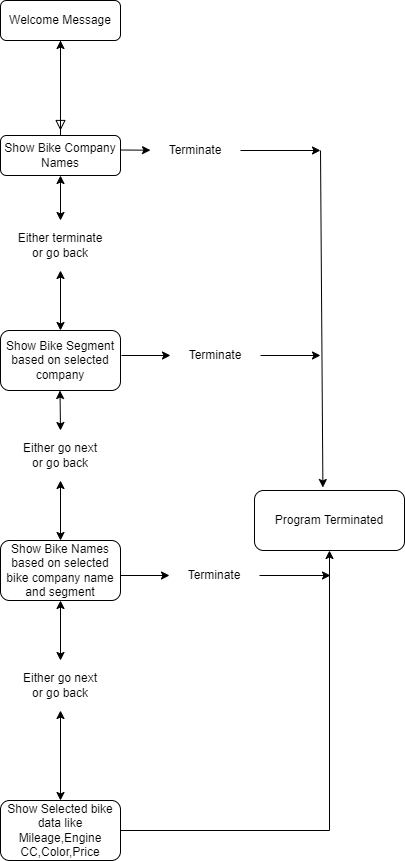

The diagram above was exported from draw.io. Its source (the exported page's mxGraphModel, read from the mxfile embedded in the PNG):
<mxGraphModel dx="1335" dy="682" grid="1" gridSize="10" guides="1" tooltips="1" connect="1" arrows="1" fold="1" page="1" pageScale="1" pageWidth="827" pageHeight="1169" math="0" shadow="0">
  <root>
    <mxCell id="WIyWlLk6GJQsqaUBKTNV-0" />
    <mxCell id="WIyWlLk6GJQsqaUBKTNV-1" parent="WIyWlLk6GJQsqaUBKTNV-0" />
    <mxCell id="WIyWlLk6GJQsqaUBKTNV-2" value="" style="rounded=0;html=1;jettySize=auto;orthogonalLoop=1;fontSize=11;endArrow=block;endFill=0;endSize=8;strokeWidth=1;shadow=0;labelBackgroundColor=none;edgeStyle=orthogonalEdgeStyle;" parent="WIyWlLk6GJQsqaUBKTNV-1" source="WIyWlLk6GJQsqaUBKTNV-3" edge="1">
      <mxGeometry relative="1" as="geometry">
        <mxPoint x="220" y="170" as="targetPoint" />
      </mxGeometry>
    </mxCell>
    <mxCell id="WIyWlLk6GJQsqaUBKTNV-3" value="Welcome Message" style="rounded=1;whiteSpace=wrap;html=1;fontSize=12;glass=0;strokeWidth=1;shadow=0;" parent="WIyWlLk6GJQsqaUBKTNV-1" vertex="1">
      <mxGeometry x="160" y="40" width="120" height="40" as="geometry" />
    </mxCell>
    <mxCell id="f3d3ZSAJbQoetDTe7iw1-12" value="" style="edgeStyle=orthogonalEdgeStyle;rounded=0;orthogonalLoop=1;jettySize=auto;html=1;" edge="1" parent="WIyWlLk6GJQsqaUBKTNV-1" source="WIyWlLk6GJQsqaUBKTNV-7" target="WIyWlLk6GJQsqaUBKTNV-3">
      <mxGeometry relative="1" as="geometry" />
    </mxCell>
    <mxCell id="WIyWlLk6GJQsqaUBKTNV-7" value="Show Bike Company Names" style="rounded=1;whiteSpace=wrap;html=1;fontSize=12;glass=0;strokeWidth=1;shadow=0;" parent="WIyWlLk6GJQsqaUBKTNV-1" vertex="1">
      <mxGeometry x="160" y="175" width="120" height="40" as="geometry" />
    </mxCell>
    <mxCell id="f3d3ZSAJbQoetDTe7iw1-4" value="Show Bike Names based on selected bike company name and segment" style="rounded=1;whiteSpace=wrap;html=1;" vertex="1" parent="WIyWlLk6GJQsqaUBKTNV-1">
      <mxGeometry x="160" y="580" width="120" height="60" as="geometry" />
    </mxCell>
    <mxCell id="f3d3ZSAJbQoetDTe7iw1-14" value="" style="edgeStyle=orthogonalEdgeStyle;rounded=0;orthogonalLoop=1;jettySize=auto;html=1;" edge="1" parent="WIyWlLk6GJQsqaUBKTNV-1" source="f3d3ZSAJbQoetDTe7iw1-6" target="f3d3ZSAJbQoetDTe7iw1-13">
      <mxGeometry relative="1" as="geometry" />
    </mxCell>
    <mxCell id="f3d3ZSAJbQoetDTe7iw1-6" value="Show Selected bike data like Mileage,Engine CC,Color,Price" style="rounded=1;whiteSpace=wrap;html=1;" vertex="1" parent="WIyWlLk6GJQsqaUBKTNV-1">
      <mxGeometry x="160" y="840" width="120" height="60" as="geometry" />
    </mxCell>
    <mxCell id="f3d3ZSAJbQoetDTe7iw1-11" value="" style="endArrow=classic;startArrow=classic;html=1;rounded=0;exitX=0.5;exitY=0;exitDx=0;exitDy=0;entryX=0.5;entryY=1;entryDx=0;entryDy=0;" edge="1" parent="WIyWlLk6GJQsqaUBKTNV-1" source="f3d3ZSAJbQoetDTe7iw1-23" target="f3d3ZSAJbQoetDTe7iw1-4">
      <mxGeometry width="50" height="50" relative="1" as="geometry">
        <mxPoint x="230" y="410" as="sourcePoint" />
        <mxPoint x="229.5" y="350" as="targetPoint" />
        <Array as="points" />
      </mxGeometry>
    </mxCell>
    <mxCell id="f3d3ZSAJbQoetDTe7iw1-13" value="Program Terminated" style="rounded=1;whiteSpace=wrap;html=1;" vertex="1" parent="WIyWlLk6GJQsqaUBKTNV-1">
      <mxGeometry x="414" y="530" width="150" height="60" as="geometry" />
    </mxCell>
    <mxCell id="f3d3ZSAJbQoetDTe7iw1-17" value="" style="endArrow=classic;html=1;rounded=0;entryX=0.456;entryY=-0.05;entryDx=0;entryDy=0;entryPerimeter=0;" edge="1" parent="WIyWlLk6GJQsqaUBKTNV-1" target="f3d3ZSAJbQoetDTe7iw1-13">
      <mxGeometry width="50" height="50" relative="1" as="geometry">
        <mxPoint x="480" y="190" as="sourcePoint" />
        <mxPoint x="480" y="270" as="targetPoint" />
      </mxGeometry>
    </mxCell>
    <mxCell id="f3d3ZSAJbQoetDTe7iw1-19" value="" style="endArrow=classic;html=1;rounded=0;" edge="1" parent="WIyWlLk6GJQsqaUBKTNV-1" source="f3d3ZSAJbQoetDTe7iw1-27">
      <mxGeometry width="50" height="50" relative="1" as="geometry">
        <mxPoint x="280" y="429.5" as="sourcePoint" />
        <mxPoint x="480" y="395" as="targetPoint" />
      </mxGeometry>
    </mxCell>
    <mxCell id="f3d3ZSAJbQoetDTe7iw1-20" value="" style="endArrow=classic;html=1;rounded=0;" edge="1" parent="WIyWlLk6GJQsqaUBKTNV-1" source="f3d3ZSAJbQoetDTe7iw1-25">
      <mxGeometry width="50" height="50" relative="1" as="geometry">
        <mxPoint x="280" y="189.5" as="sourcePoint" />
        <mxPoint x="480" y="190" as="targetPoint" />
      </mxGeometry>
    </mxCell>
    <mxCell id="f3d3ZSAJbQoetDTe7iw1-28" value="" style="endArrow=classic;html=1;rounded=0;" edge="1" parent="WIyWlLk6GJQsqaUBKTNV-1" target="f3d3ZSAJbQoetDTe7iw1-27">
      <mxGeometry width="50" height="50" relative="1" as="geometry">
        <mxPoint x="281" y="395" as="sourcePoint" />
        <mxPoint x="321" y="395" as="targetPoint" />
      </mxGeometry>
    </mxCell>
    <mxCell id="f3d3ZSAJbQoetDTe7iw1-27" value="Terminate" style="text;html=1;strokeColor=none;fillColor=none;align=center;verticalAlign=middle;whiteSpace=wrap;rounded=0;" vertex="1" parent="WIyWlLk6GJQsqaUBKTNV-1">
      <mxGeometry x="330" y="370" width="90" height="50" as="geometry" />
    </mxCell>
    <mxCell id="f3d3ZSAJbQoetDTe7iw1-31" value="" style="endArrow=classic;html=1;rounded=0;" edge="1" parent="WIyWlLk6GJQsqaUBKTNV-1" target="f3d3ZSAJbQoetDTe7iw1-25">
      <mxGeometry width="50" height="50" relative="1" as="geometry">
        <mxPoint x="280" y="189.5" as="sourcePoint" />
        <mxPoint x="440" y="189.5" as="targetPoint" />
      </mxGeometry>
    </mxCell>
    <mxCell id="f3d3ZSAJbQoetDTe7iw1-25" value="Terminate" style="text;html=1;strokeColor=none;fillColor=none;align=center;verticalAlign=middle;whiteSpace=wrap;rounded=0;" vertex="1" parent="WIyWlLk6GJQsqaUBKTNV-1">
      <mxGeometry x="310" y="165" width="90" height="50" as="geometry" />
    </mxCell>
    <mxCell id="f3d3ZSAJbQoetDTe7iw1-32" value="" style="endArrow=classic;startArrow=classic;html=1;rounded=0;exitX=0.5;exitY=0;exitDx=0;exitDy=0;entryX=0.5;entryY=1;entryDx=0;entryDy=0;" edge="1" parent="WIyWlLk6GJQsqaUBKTNV-1" source="f3d3ZSAJbQoetDTe7iw1-6" target="f3d3ZSAJbQoetDTe7iw1-23">
      <mxGeometry width="50" height="50" relative="1" as="geometry">
        <mxPoint x="220" y="600" as="sourcePoint" />
        <mxPoint x="220" y="460" as="targetPoint" />
        <Array as="points" />
      </mxGeometry>
    </mxCell>
    <mxCell id="f3d3ZSAJbQoetDTe7iw1-23" value="Either go next or go back" style="text;html=1;strokeColor=none;fillColor=none;align=center;verticalAlign=middle;whiteSpace=wrap;rounded=0;" vertex="1" parent="WIyWlLk6GJQsqaUBKTNV-1">
      <mxGeometry x="175" y="700" width="90" height="50" as="geometry" />
    </mxCell>
    <mxCell id="f3d3ZSAJbQoetDTe7iw1-2" value="Show Bike Segment based on selected company" style="rounded=1;whiteSpace=wrap;html=1;" vertex="1" parent="WIyWlLk6GJQsqaUBKTNV-1">
      <mxGeometry x="160" y="370" width="120" height="60" as="geometry" />
    </mxCell>
    <mxCell id="f3d3ZSAJbQoetDTe7iw1-40" value="" style="endArrow=classic;startArrow=classic;html=1;rounded=0;exitX=0.5;exitY=0;exitDx=0;exitDy=0;entryX=0.5;entryY=1;entryDx=0;entryDy=0;" edge="1" parent="WIyWlLk6GJQsqaUBKTNV-1" source="f3d3ZSAJbQoetDTe7iw1-24" target="WIyWlLk6GJQsqaUBKTNV-7">
      <mxGeometry width="50" height="50" relative="1" as="geometry">
        <mxPoint x="175" y="265" as="sourcePoint" />
        <mxPoint x="225" y="215" as="targetPoint" />
      </mxGeometry>
    </mxCell>
    <mxCell id="f3d3ZSAJbQoetDTe7iw1-41" value="" style="endArrow=classic;startArrow=classic;html=1;rounded=0;exitX=0.5;exitY=0;exitDx=0;exitDy=0;entryX=0.5;entryY=1;entryDx=0;entryDy=0;" edge="1" parent="WIyWlLk6GJQsqaUBKTNV-1" source="f3d3ZSAJbQoetDTe7iw1-2" target="f3d3ZSAJbQoetDTe7iw1-24">
      <mxGeometry width="50" height="50" relative="1" as="geometry">
        <mxPoint x="220" y="370" as="sourcePoint" />
        <mxPoint x="220" y="215" as="targetPoint" />
      </mxGeometry>
    </mxCell>
    <mxCell id="f3d3ZSAJbQoetDTe7iw1-24" value="Either terminate or go back" style="text;html=1;strokeColor=none;fillColor=none;align=center;verticalAlign=middle;whiteSpace=wrap;rounded=0;" vertex="1" parent="WIyWlLk6GJQsqaUBKTNV-1">
      <mxGeometry x="175" y="260" width="90" height="50" as="geometry" />
    </mxCell>
    <mxCell id="f3d3ZSAJbQoetDTe7iw1-42" value="" style="endArrow=classic;startArrow=classic;html=1;rounded=0;exitX=0.5;exitY=0;exitDx=0;exitDy=0;entryX=0.5;entryY=1;entryDx=0;entryDy=0;" edge="1" parent="WIyWlLk6GJQsqaUBKTNV-1" source="f3d3ZSAJbQoetDTe7iw1-43">
      <mxGeometry width="50" height="50" relative="1" as="geometry">
        <mxPoint x="219.5" y="490" as="sourcePoint" />
        <mxPoint x="219.5" y="430" as="targetPoint" />
      </mxGeometry>
    </mxCell>
    <mxCell id="f3d3ZSAJbQoetDTe7iw1-44" value="" style="endArrow=classic;startArrow=classic;html=1;rounded=0;exitX=0.5;exitY=0;exitDx=0;exitDy=0;entryX=0.5;entryY=1;entryDx=0;entryDy=0;" edge="1" parent="WIyWlLk6GJQsqaUBKTNV-1" source="f3d3ZSAJbQoetDTe7iw1-4" target="f3d3ZSAJbQoetDTe7iw1-43">
      <mxGeometry width="50" height="50" relative="1" as="geometry">
        <mxPoint x="220" y="580" as="sourcePoint" />
        <mxPoint x="219.5" y="430" as="targetPoint" />
      </mxGeometry>
    </mxCell>
    <mxCell id="f3d3ZSAJbQoetDTe7iw1-43" value="Either go next or go back" style="text;html=1;strokeColor=none;fillColor=none;align=center;verticalAlign=middle;whiteSpace=wrap;rounded=0;" vertex="1" parent="WIyWlLk6GJQsqaUBKTNV-1">
      <mxGeometry x="175" y="470" width="90" height="50" as="geometry" />
    </mxCell>
    <mxCell id="f3d3ZSAJbQoetDTe7iw1-46" value="" style="endArrow=classic;html=1;rounded=0;" edge="1" parent="WIyWlLk6GJQsqaUBKTNV-1" source="f3d3ZSAJbQoetDTe7iw1-48">
      <mxGeometry width="50" height="50" relative="1" as="geometry">
        <mxPoint x="279" y="649.5" as="sourcePoint" />
        <mxPoint x="490" y="615" as="targetPoint" />
      </mxGeometry>
    </mxCell>
    <mxCell id="f3d3ZSAJbQoetDTe7iw1-47" value="" style="endArrow=classic;html=1;rounded=0;" edge="1" parent="WIyWlLk6GJQsqaUBKTNV-1" target="f3d3ZSAJbQoetDTe7iw1-48">
      <mxGeometry width="50" height="50" relative="1" as="geometry">
        <mxPoint x="280" y="615" as="sourcePoint" />
        <mxPoint x="320" y="615" as="targetPoint" />
      </mxGeometry>
    </mxCell>
    <mxCell id="f3d3ZSAJbQoetDTe7iw1-48" value="Terminate" style="text;html=1;strokeColor=none;fillColor=none;align=center;verticalAlign=middle;whiteSpace=wrap;rounded=0;" vertex="1" parent="WIyWlLk6GJQsqaUBKTNV-1">
      <mxGeometry x="329" y="590" width="90" height="50" as="geometry" />
    </mxCell>
  </root>
</mxGraphModel>